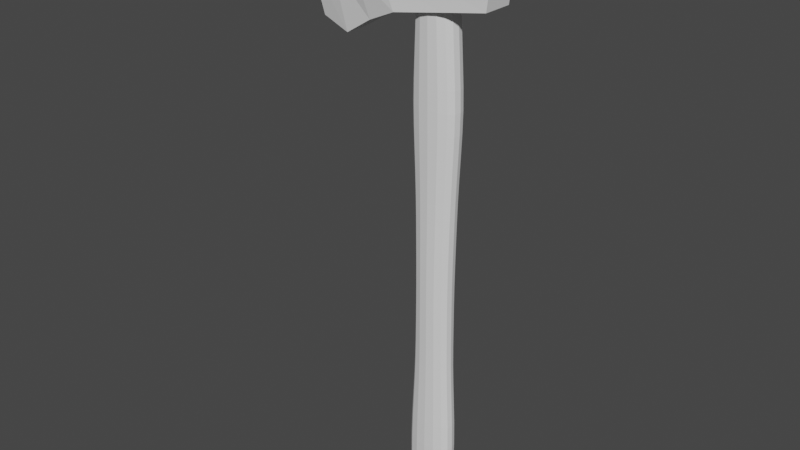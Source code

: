 # Source: BasicAxe.blend  (saved by Blender 2.93.21; exported with 4.5.12 LTS)
import bpy
from mathutils import Matrix  # noqa: F401  (used for matrix-valued properties, if any)

bpy.ops.wm.read_factory_settings(use_empty=True)
scene = bpy.context.scene
scene.name = 'Scene'

# ---- collections
col_collection = bpy.data.collections.new('Collection'); scene.collection.children.link(col_collection)

# ---- world
world_world = bpy.data.worlds.new('World'); scene.world = world_world
world_world.use_nodes = True; world_world.node_tree.nodes.clear()
_N = world_world.node_tree.nodes; _L = world_world.node_tree.links
n0 = _N.new('ShaderNodeOutputWorld'); n0.name = 'World Output'; n0.location = (300, 300)
n1 = _N.new('ShaderNodeBackground'); n1.name = 'Background'; n1.location = (10, 300)
n1.inputs[0].default_value = (0.05088, 0.05088, 0.05088, 1.0)
_L.new(n1.outputs[0], n0.inputs[0])
n0.is_active_output = True
world_world.color = (0.05088, 0.05088, 0.05088)
world_world.use_sun_shadow = False
world_world.sun_shadow_jitter_overblur = 0.0

# ---- meshes
me_cube_001 = bpy.data.meshes.new('Cube.001')
me_cube_001.from_pydata([(-0.5787, -0.3024, -5.492), (-0.6019, -0.3412, -3.571), (-0.5787, 0.2914, -5.492), (-0.6019, 0.3302, -3.571), (0.5937, -0.3024, -5.505), (0.6612, -0.3412, -3.541), (0.5937, 0.2914, -5.505), (0.6612, 0.3302, -3.541), (-0.4567, -0.3431, 13.51), (-0.4567, 0.3313, 13.51), (0.3682, -0.3431, 13.51), (0.3682, 0.3313, 13.51), (-0.6023, -0.3693, 8.658), (-0.6023, 0.3584, 8.658), (0.6504, -0.3693, 8.613), (0.6504, 0.3584, 8.613), (-0.4709, 0.3297, 2.592), (0.5273, 0.3297, 2.592), (-0.4709, -0.3407, 2.592), (0.5273, -0.3407, 2.592), (0.007711, 0.3912, -5.498), (0.02995, 0.4456, -3.556), (0.007711, -0.411, -5.498), (0.02995, -0.4665, -3.556), (-0.05272, 0.4054, 13.78), (-0.05272, -0.4247, 13.78), (0.02405, 0.4835, 8.637), (0.02405, -0.5051, 8.637), (0.02847, -0.4659, 2.592), (0.02847, 0.445, 2.592), (-0.7631, -0.004084, -5.49), (-0.8039, -0.003852, -3.574), (0.7766, -0.004084, -5.506), (0.8616, -0.003852, -3.538), (-0.5408, -0.004234, 13.68), (0.4672, -0.004234, 13.66), (0.8566, -0.003652, 8.603), (-0.8087, -0.003652, 8.658), (-0.6464, -0.003862, 2.592), (0.7012, -0.003862, 2.592), (-0.0542, -0.006043, 14.2), (-0.5146, -0.3422, 5.634), (0.57, -0.3422, 5.611), (-0.5146, 0.3312, 5.634), (0.57, 0.3312, 5.611), (0.02796, -0.4678, 5.622), (0.02796, 0.447, 5.622), (-0.6989, -0.003851, 5.636), (0.7527, -0.003851, 5.608), (-0.4994, 0.3121, -0.4129), (0.5628, 0.3121, -0.3931), (-0.4994, -0.3232, -0.4129), (0.5628, -0.3232, -0.3931), (0.03195, 0.4214, -0.403), (0.03195, -0.4417, -0.403), (0.7391, -0.003991, -0.3911), (-0.6773, -0.003991, -0.4149), (-0.4007, -0.2032, -6.073), (-0.4007, 0.1914, -6.073), (0.4008, -0.2032, -6.089), (0.4008, 0.1914, -6.089), (-7.981e-05, 0.2166, -6.106), (-7.981e-05, -0.2328, -6.106), (-0.4593, -0.004979, -6.097), (0.4581, -0.004979, -6.114), (-0.0007886, -0.006025, -6.155), (-0.5385, -0.372, 11.68), (0.5028, -0.372, 11.66), (-0.5385, 0.3611, 11.68), (0.5028, 0.3611, 11.66), (-0.02097, 0.4872, 11.69), (-0.02097, -0.5089, 11.69), (0.6962, -0.003631, 11.58), (-0.7131, -0.003631, 11.62), (-0.4784, -0.3309, 1.088), (0.538, -0.3309, 1.097), (0.03006, 0.4318, 1.093), (0.03006, -0.4523, 1.093), (0.7115, -0.003934, 1.098), (-0.6535, -0.003934, 1.087), (-0.4784, 0.3198, 1.088), (0.538, 0.3198, 1.097), (-0.5506, 0.3224, -1.914), (0.6177, 0.3224, -1.883), (-0.5506, -0.3335, -1.914), (0.6177, -0.3335, -1.883), (0.03386, 0.4353, -1.899), (0.03386, -0.4559, -1.899), (0.8069, -0.003915, -1.88), (-0.7413, -0.003915, -1.917), (-0.4871, 0.3301, 4.111), (0.5427, 0.3301, 4.1), (-0.4871, -0.3411, 4.111), (0.5427, -0.3411, 4.1), (0.02807, -0.4664, 4.105), (0.02807, 0.4455, 4.105), (-0.6658, -0.003859, 4.112), (0.7198, -0.003859, 4.098), (-0.5633, -0.3555, 7.158), (0.6185, -0.3555, 7.121), (0.02787, -0.4863, 7.139), (0.02787, 0.465, 7.139), (-0.7604, -0.003753, 7.161), (0.8139, -0.003753, 7.118), (-0.5633, 0.3446, 7.158), (0.6185, 0.3446, 7.121), (-0.581, 0.3611, 10.06), (0.5941, 0.3611, 10.03), (-0.581, -0.372, 10.06), (0.5941, -0.372, 10.03), (0.005285, 0.4872, 10.06), (0.005285, -0.5089, 10.06), (0.7964, -0.003631, 9.992), (-0.7755, -0.003631, 10.04), (-0.7221, -0.1678, -5.491), (-0.6099, -0.3312, -4.606), (-0.7584, 0.1804, -3.573), (-0.6099, 0.3202, -4.606), (-0.3187, 0.3678, -5.494), (0.381, 0.4182, -3.547), (0.6477, 0.3202, -4.598), (0.7361, 0.1593, -5.506), (0.8167, -0.1885, -3.539), (0.6477, -0.3312, -4.598), (0.3341, -0.3843, -5.502), (-0.3212, -0.4353, -3.564), (-0.5145, 0.2012, 13.67), (0.1955, 0.3828, 13.73), (0.4328, -0.2106, 13.66), (-0.2967, -0.3989, 13.73), (-0.5041, -0.3671, 12.77), (-0.579, 0.329, -2.684), (0.4359, -0.3671, 12.76), (0.6466, 0.329, -2.649), (-0.5885, -0.3634, 7.917), (-0.5973, 0.3608, 9.37), (0.6427, -0.3634, 7.874), (0.6305, 0.3608, 9.328), (0.8091, -0.2038, 8.605), (0.3712, 0.4537, 8.624), (-0.3231, -0.4714, 8.65), (-0.7612, 0.196, 8.659), (-0.4768, 0.3308, 3.35), (0.5326, 0.3308, 3.344), (-0.4725, -0.3367, 1.839), (0.5303, -0.3367, 1.843), (-0.6042, 0.1801, 2.592), (-0.2465, -0.4348, 2.592), (0.3034, 0.4176, 2.592), (0.6596, -0.1883, 2.592), (0.3341, 0.3678, -5.502), (-0.3212, 0.4182, -3.564), (-0.3187, -0.3843, -5.494), (0.381, -0.4353, -3.547), (-0.2967, 0.3828, 13.73), (0.1955, -0.3989, 13.73), (-0.3231, 0.4537, 8.65), (0.3712, -0.4714, 8.624), (0.3034, -0.4348, 2.592), (-0.2465, 0.4176, 2.592), (0.02916, 0.4396, 1.841), (0.02916, -0.4603, 1.841), (0.02736, -0.4971, 7.895), (0.02736, 0.4756, 7.895), (-0.039, 0.477, 12.82), (-0.039, -0.4984, 12.82), (-0.05552, -0.2461, 14.16), (-0.4933, -0.2522, -5.943), (0.01916, -0.4524, -4.602), (0.01916, 0.4319, -4.602), (-0.7221, 0.1593, -5.491), (-0.7584, -0.1885, -3.573), (0.7361, -0.1678, -5.506), (0.8167, 0.1804, -3.539), (-0.5145, -0.2106, 13.67), (0.4328, 0.2012, 13.66), (0.8091, 0.196, 8.605), (-0.7612, -0.2038, 8.659), (-0.6042, -0.1883, 2.592), (0.6596, 0.1801, 2.592), (-0.05552, 0.2313, 14.16), (-0.6417, -0.004428, -5.945), (-0.4933, 0.2409, -5.943), (0.2303, -0.005365, 14.11), (0.7036, -0.003892, 1.844), (-0.6474, -0.003892, 1.838), (-0.7922, -0.003695, 7.92), (0.8449, -0.003695, 7.869), (0.6139, -0.003707, 12.7), (-0.3284, -0.005365, 14.12), (-0.6581, -0.003707, 12.73), (0.001772, 0.3157, -5.956), (0.8454, -0.003908, -4.597), (-0.8091, -0.003908, -4.607), (-0.4989, -0.3405, 4.872), (0.5543, -0.3405, 4.855), (-0.5369, 0.3367, 6.396), (0.5922, 0.3367, 6.366), (0.02802, -0.4655, 4.864), (0.02802, 0.4447, 4.864), (-0.6797, -0.003864, 4.874), (0.7336, -0.003864, 4.854), (0.7099, -0.1891, 5.609), (-0.6556, 0.1809, 5.636), (0.3277, 0.4194, 5.616), (-0.2718, -0.4366, 5.629), (-0.6556, -0.1891, 5.636), (0.3277, -0.4366, 5.616), (-0.2718, 0.4194, 5.629), (0.7099, 0.1809, 5.609), (-0.4861, 0.3143, 0.3375), (0.5476, 0.3143, 0.3522), (-0.5222, -0.3266, -1.164), (0.5874, -0.3266, -1.138), (0.0329, 0.4261, -1.151), (0.0329, -0.4465, -1.151), (0.7693, -0.003966, -1.136), (-0.7055, -0.003966, -1.166), (-0.6359, 0.1704, -0.4147), (0.6983, -0.1787, -0.3913), (-0.2621, -0.4123, -0.4087), (0.3259, 0.3954, -0.3973), (0.6983, 0.1704, -0.3913), (-0.2621, 0.3954, -0.4087), (0.3259, -0.4123, -0.3973), (-0.6359, -0.1787, -0.4147), (-0.4405, -0.1203, -6.093), (-0.2347, 0.2088, -6.097), (0.4397, 0.1098, -6.11), (0.2346, -0.2232, -6.106), (0.2346, 0.2088, -6.106), (-0.2347, -0.2232, -6.097), (-0.0006629, -0.1211, -6.149), (-0.4405, 0.1098, -6.093), (0.4397, -0.1203, -6.11), (-0.0006629, 0.1077, -6.149), (-0.2391, -0.005668, -6.144), (0.2375, -0.005668, -6.153), (0.6436, -0.004428, -5.967), (0.4965, 0.2409, -5.962), (0.001772, -0.3341, -5.956), (0.4965, -0.2522, -5.962), (-0.562, -0.372, 10.78), (0.5534, -0.372, 10.76), (-0.5041, 0.3561, 12.77), (0.4359, 0.3561, 12.76), (-0.006436, 0.4872, 10.79), (-0.006436, -0.5089, 10.79), (0.7517, -0.003631, 10.7), (-0.7477, -0.003631, 10.75), (-0.6723, 0.1976, 11.64), (0.6483, -0.2053, 11.61), (-0.3071, -0.4749, 11.69), (0.266, 0.4572, 11.68), (0.6483, 0.1976, 11.61), (-0.3071, 0.4572, 11.69), (0.266, -0.4749, 11.68), (-0.6723, -0.2053, 11.64), (-0.4861, -0.3253, 0.3375), (0.5476, -0.3253, 0.3522), (0.031, 0.4243, 0.3448), (0.031, -0.4447, 0.3448), (0.7215, -0.003975, 0.3536), (-0.6616, -0.003975, 0.336), (-0.4725, 0.3257, 1.839), (0.5303, 0.3257, 1.843), (-0.6119, 0.1747, 1.087), (0.6706, -0.1829, 1.098), (-0.2505, -0.4221, 1.09), (0.3106, 0.4051, 1.095), (0.6706, 0.1747, 1.098), (-0.2505, 0.4051, 1.09), (0.3106, -0.4221, 1.095), (-0.6119, -0.1829, 1.087), (-0.5222, 0.3156, -1.164), (0.5874, 0.3156, -1.138), (-0.579, -0.34, -2.684), (0.6466, -0.34, -2.649), (0.03409, 0.4441, -2.667), (0.03409, -0.4649, -2.667), (0.843, -0.003866, -2.645), (-0.777, -0.003866, -2.688), (-0.6977, -0.1843, -1.917), (0.358, -0.4255, -1.89), (-0.2903, 0.4084, -1.908), (0.7639, 0.1761, -1.88), (0.358, 0.4084, -1.89), (-0.2903, -0.4255, -1.908), (0.7639, -0.1843, -1.88), (-0.6977, 0.1761, -1.917), (-0.4989, 0.3295, 4.872), (0.5543, 0.3295, 4.855), (-0.4768, -0.3418, 3.35), (0.5326, -0.3418, 3.344), (0.02816, -0.4673, 3.347), (0.02816, 0.4465, 3.347), (-0.6536, -0.003854, 3.351), (0.7077, -0.003854, 3.344), (0.6778, 0.1803, 4.099), (-0.256, 0.4181, 4.109), (0.3121, -0.4352, 4.102), (-0.6232, -0.1885, 4.112), (-0.256, -0.4352, 4.109), (0.3121, 0.4181, 4.102), (-0.6232, 0.1803, 4.112), (0.6778, -0.1885, 4.099), (-0.5369, -0.3477, 6.396), (0.5922, -0.3477, 6.366), (0.02792, -0.4755, 6.381), (0.02792, 0.4544, 6.381), (-0.727, -0.00381, 6.399), (0.7807, -0.00381, 6.363), (-0.5885, 0.3525, 7.917), (0.6427, 0.3525, 7.874), (0.7688, -0.1963, 7.118), (-0.7147, 0.1884, 7.161), (0.3551, 0.4364, 7.129), (-0.2994, -0.4538, 7.15), (-0.7147, -0.1963, 7.161), (0.3551, -0.4538, 7.129), (-0.2994, 0.4364, 7.15), (0.7688, 0.1884, 7.118), (-0.562, 0.3611, 10.78), (0.5534, 0.3611, 10.76), (-0.5973, -0.3717, 9.37), (0.6305, -0.3717, 9.328), (0.01607, 0.4867, 9.354), (0.01607, -0.5084, 9.354), (0.8361, -0.003634, 9.306), (-0.7997, -0.003634, 9.361), (-0.7305, -0.2053, 10.05), (0.3303, -0.4749, 10.05), (-0.3194, 0.4572, 10.06), (0.7485, 0.1976, 10.0), (0.3303, 0.4572, 10.05), (-0.3194, -0.4749, 10.06), (0.7485, -0.2053, 10.0), (-0.7305, 0.1976, 10.05), (-0.7646, 0.1749, -4.607), (0.369, 0.4054, -4.6), (0.8014, -0.1831, -4.597), (-0.3308, -0.4223, -4.604), (-0.2756, -0.3146, -5.95), (-0.6216, -0.2054, 12.75), (-0.3161, -0.233, 14.09), (0.2222, -0.4655, 12.81), (-0.2987, 0.448, 12.81), (0.5681, 0.1975, 12.73), (0.7984, 0.1928, 7.87), (-0.3138, 0.4464, 7.908), (0.3685, -0.4639, 7.883), (-0.7451, -0.2006, 7.92), (-0.6056, -0.1861, 1.838), (0.3055, -0.4296, 1.842), (-0.2473, 0.4125, 1.84), (0.6623, 0.1779, 1.844), (0.3055, 0.4125, 1.842), (-0.2473, -0.4296, 1.84), (-0.3138, -0.4639, 7.908), (0.3685, 0.4464, 7.883), (0.2222, 0.448, 12.81), (-0.2987, -0.4655, 12.81), (0.2131, -0.233, 14.08), (0.6111, 0.1328, -5.966), (0.369, -0.4223, -4.6), (-0.3308, 0.4054, -4.604), (-0.6087, -0.142, -5.944), (0.2131, 0.2203, 14.08), (0.6623, -0.1861, 1.844), (-0.6056, 0.1779, 1.838), (-0.7451, 0.1928, 7.92), (0.7984, -0.2006, 7.87), (0.5681, -0.2054, 12.73), (-0.3161, 0.2203, 14.09), (-0.6216, 0.1975, 12.75), (-0.2756, 0.2989, -5.95), (0.8014, 0.1749, -4.597), (-0.7646, -0.1831, -4.607), (0.6914, -0.1881, 4.854), (-0.6369, 0.18, 4.874), (0.3188, 0.4173, 4.859), (-0.2628, -0.4344, 4.869), (-0.6369, -0.1881, 4.874), (0.3188, -0.4344, 4.859), (-0.2628, 0.4173, 4.869), (0.6914, 0.18, 4.854), (-0.6632, 0.1723, -1.166), (0.7275, -0.1806, -1.136), (-0.2746, -0.4167, -1.158), (0.3404, 0.3998, -1.144), (0.7275, 0.1723, -1.136), (-0.2746, 0.3998, -1.158), (0.3404, -0.4167, -1.144), (-0.6632, -0.1806, -1.166), (0.2312, -0.1183, -6.147), (-0.2325, -0.1183, -6.138), (-0.2325, 0.1059, -6.138), (0.2312, 0.1059, -6.147), (0.6111, -0.142, -5.966), (0.2791, 0.2989, -5.961), (-0.6087, 0.1328, -5.944), (0.2791, -0.3146, -5.961), (-0.7045, 0.1976, 10.76), (0.7037, -0.2053, 10.72), (-0.3139, -0.4749, 10.79), (0.3016, 0.4572, 10.78), (0.7037, 0.1976, 10.72), (-0.3139, 0.4572, 10.79), (0.3016, -0.4749, 10.78), (-0.7045, -0.2053, 10.76), (-0.6203, 0.1716, 0.3362), (0.6809, -0.1799, 0.3535), (-0.2547, -0.415, 0.3406), (0.3167, 0.3981, 0.3491), (0.6809, 0.1716, 0.3535), (-0.2547, 0.3981, 0.3406), (0.3167, -0.415, 0.3491), (-0.6203, -0.1799, 0.3362), (-0.732, -0.1879, -2.687), (0.3744, -0.4338, -2.657), (-0.3063, 0.4167, -2.677), (0.7987, 0.1797, -2.646), (0.3744, 0.4167, -2.657), (-0.3063, -0.4338, -2.677), (0.7987, -0.1879, -2.646), (-0.732, 0.1797, -2.687), (0.666, 0.1807, 3.344), (-0.25, 0.419, 3.349), (0.3063, -0.4361, 3.346), (-0.6112, -0.1889, 3.351), (-0.25, -0.4361, 3.349), (0.3063, 0.419, 3.346), (-0.6112, 0.1807, 3.351), (0.666, -0.1889, 3.344), (0.7369, -0.1921, 6.364), (-0.6826, 0.184, 6.398), (0.3403, 0.4264, 6.372), (-0.2845, -0.4437, 6.389), (-0.6826, -0.1921, 6.398), (0.3403, -0.4437, 6.372), (-0.2845, 0.4264, 6.389), (0.7369, 0.184, 6.364), (-0.7531, -0.2051, 9.365), (0.3561, -0.4744, 9.341), (-0.3238, 0.4568, 9.365), (0.7882, 0.1974, 9.313), (0.3561, 0.4568, 9.341), (-0.3238, -0.4744, 9.365), (0.7882, -0.2051, 9.313), (-0.7531, 0.1974, 9.365)], [], [(30, 193, 338, 170), (193, 31, 116, 338), (338, 116, 3, 117), (170, 338, 117, 2), (20, 169, 339, 150), (169, 21, 119, 339), (339, 119, 7, 120), (150, 339, 120, 6), (32, 192, 340, 172), (192, 33, 122, 340), (340, 122, 5, 123), (172, 340, 123, 4), (22, 168, 341, 152), (168, 23, 125, 341), (341, 125, 1, 115), (152, 341, 115, 0), (22, 152, 342, 240), (152, 0, 167, 342), (342, 167, 57, 231), (240, 342, 231, 62), (73, 257, 343, 190), (257, 66, 130, 343), (343, 130, 8, 174), (190, 343, 174, 34), (40, 189, 344, 166), (189, 34, 174, 344), (344, 174, 8, 129), (166, 344, 129, 25), (71, 256, 345, 165), (256, 67, 132, 345), (345, 132, 10, 155), (165, 345, 155, 25), (70, 255, 346, 164), (255, 68, 244, 346), (346, 244, 9, 154), (164, 346, 154, 24), (72, 254, 347, 188), (254, 69, 245, 347), (347, 245, 11, 175), (188, 347, 175, 35), (103, 321, 348, 187), (321, 105, 313, 348), (348, 313, 15, 176), (187, 348, 176, 36), (101, 320, 349, 163), (320, 104, 312, 349), (349, 312, 13, 156), (163, 349, 156, 26), (100, 319, 350, 162), (319, 99, 136, 350), (350, 136, 14, 157), (162, 350, 157, 27), (102, 318, 351, 186), (318, 98, 134, 351), (351, 134, 12, 177), (186, 351, 177, 37), (79, 273, 352, 185), (273, 74, 144, 352), (352, 144, 18, 178), (185, 352, 178, 38), (77, 272, 353, 161), (272, 75, 145, 353), (353, 145, 19, 158), (161, 353, 158, 28), (76, 271, 354, 160), (271, 80, 264, 354), (354, 264, 16, 159), (160, 354, 159, 29), (78, 270, 355, 184), (270, 81, 265, 355), (355, 265, 17, 179), (184, 355, 179, 39), (81, 269, 356, 265), (269, 76, 160, 356), (356, 160, 29, 148), (265, 356, 148, 17), (74, 268, 357, 144), (268, 77, 161, 357), (357, 161, 28, 147), (144, 357, 147, 18), (98, 317, 358, 134), (317, 100, 162, 358), (358, 162, 27, 140), (134, 358, 140, 12), (105, 316, 359, 313), (316, 101, 163, 359), (359, 163, 26, 139), (313, 359, 139, 15), (69, 253, 360, 245), (253, 70, 164, 360), (360, 164, 24, 127), (245, 360, 127, 11), (66, 252, 361, 130), (252, 71, 165, 361), (361, 165, 25, 129), (130, 361, 129, 8), (35, 183, 362, 128), (183, 40, 166, 362), (362, 166, 25, 155), (128, 362, 155, 10), (6, 121, 363, 239), (121, 32, 238, 363), (363, 238, 64, 228), (239, 363, 228, 60), (4, 123, 364, 124), (123, 5, 153, 364), (364, 153, 23, 168), (124, 364, 168, 22), (2, 117, 365, 118), (117, 3, 151, 365), (365, 151, 21, 169), (118, 365, 169, 20), (0, 114, 366, 167), (114, 30, 181, 366), (366, 181, 63, 226), (167, 366, 226, 57), (11, 127, 367, 175), (127, 24, 180, 367), (367, 180, 40, 183), (175, 367, 183, 35), (75, 267, 368, 145), (267, 78, 184, 368), (368, 184, 39, 149), (145, 368, 149, 19), (80, 266, 369, 264), (266, 79, 185, 369), (369, 185, 38, 146), (264, 369, 146, 16), (104, 315, 370, 312), (315, 102, 186, 370), (370, 186, 37, 141), (312, 370, 141, 13), (99, 314, 371, 136), (314, 103, 187, 371), (371, 187, 36, 138), (136, 371, 138, 14), (67, 251, 372, 132), (251, 72, 188, 372), (372, 188, 35, 128), (132, 372, 128, 10), (24, 154, 373, 180), (154, 9, 126, 373), (373, 126, 34, 189), (180, 373, 189, 40), (68, 250, 374, 244), (250, 73, 190, 374), (374, 190, 34, 126), (244, 374, 126, 9), (2, 118, 375, 182), (118, 20, 191, 375), (375, 191, 61, 227), (182, 375, 227, 58), (6, 120, 376, 121), (120, 7, 173, 376), (376, 173, 33, 192), (121, 376, 192, 32), (0, 115, 377, 114), (115, 1, 171, 377), (377, 171, 31, 193), (114, 377, 193, 30), (93, 305, 378, 195), (305, 97, 201, 378), (378, 201, 48, 202), (195, 378, 202, 42), (90, 304, 379, 290), (304, 96, 200, 379), (379, 200, 47, 203), (290, 379, 203, 43), (91, 303, 380, 291), (303, 95, 199, 380), (380, 199, 46, 204), (291, 380, 204, 44), (92, 302, 381, 194), (302, 94, 198, 381), (381, 198, 45, 205), (194, 381, 205, 41), (96, 301, 382, 200), (301, 92, 194, 382), (382, 194, 41, 206), (200, 382, 206, 47), (94, 300, 383, 198), (300, 93, 195, 383), (383, 195, 42, 207), (198, 383, 207, 45), (95, 299, 384, 199), (299, 90, 290, 384), (384, 290, 43, 208), (199, 384, 208, 46), (97, 298, 385, 201), (298, 91, 291, 385), (385, 291, 44, 209), (201, 385, 209, 48), (82, 289, 386, 274), (289, 89, 217, 386), (386, 217, 56, 218), (274, 386, 218, 49), (85, 288, 387, 213), (288, 88, 216, 387), (387, 216, 55, 219), (213, 387, 219, 52), (84, 287, 388, 212), (287, 87, 215, 388), (388, 215, 54, 220), (212, 388, 220, 51), (83, 286, 389, 275), (286, 86, 214, 389), (389, 214, 53, 221), (275, 389, 221, 50), (88, 285, 390, 216), (285, 83, 275, 390), (390, 275, 50, 222), (216, 390, 222, 55), (86, 284, 391, 214), (284, 82, 274, 391), (391, 274, 49, 223), (214, 391, 223, 53), (87, 283, 392, 215), (283, 85, 213, 392), (392, 213, 52, 224), (215, 392, 224, 54), (89, 282, 393, 217), (282, 84, 212, 393), (393, 212, 51, 225), (217, 393, 225, 56), (65, 237, 394, 232), (237, 64, 234, 394), (394, 234, 59, 229), (232, 394, 229, 62), (63, 236, 395, 226), (236, 65, 232, 395), (395, 232, 62, 231), (226, 395, 231, 57), (58, 227, 396, 233), (227, 61, 235, 396), (396, 235, 65, 236), (233, 396, 236, 63), (61, 230, 397, 235), (230, 60, 228, 397), (397, 228, 64, 237), (235, 397, 237, 65), (32, 172, 398, 238), (172, 4, 241, 398), (398, 241, 59, 234), (238, 398, 234, 64), (20, 150, 399, 191), (150, 6, 239, 399), (399, 239, 60, 230), (191, 399, 230, 61), (30, 170, 400, 181), (170, 2, 182, 400), (400, 182, 58, 233), (181, 400, 233, 63), (4, 124, 401, 241), (124, 22, 240, 401), (401, 240, 62, 229), (241, 401, 229, 59), (106, 337, 402, 322), (337, 113, 249, 402), (402, 249, 73, 250), (322, 402, 250, 68), (109, 336, 403, 243), (336, 112, 248, 403), (403, 248, 72, 251), (243, 403, 251, 67), (108, 335, 404, 242), (335, 111, 247, 404), (404, 247, 71, 252), (242, 404, 252, 66), (107, 334, 405, 323), (334, 110, 246, 405), (405, 246, 70, 253), (323, 405, 253, 69), (112, 333, 406, 248), (333, 107, 323, 406), (406, 323, 69, 254), (248, 406, 254, 72), (110, 332, 407, 246), (332, 106, 322, 407), (407, 322, 68, 255), (246, 407, 255, 70), (111, 331, 408, 247), (331, 109, 243, 408), (408, 243, 67, 256), (247, 408, 256, 71), (113, 330, 409, 249), (330, 108, 242, 409), (409, 242, 66, 257), (249, 409, 257, 73), (49, 218, 410, 210), (218, 56, 263, 410), (410, 263, 79, 266), (210, 410, 266, 80), (52, 219, 411, 259), (219, 55, 262, 411), (411, 262, 78, 267), (259, 411, 267, 75), (51, 220, 412, 258), (220, 54, 261, 412), (412, 261, 77, 268), (258, 412, 268, 74), (50, 221, 413, 211), (221, 53, 260, 413), (413, 260, 76, 269), (211, 413, 269, 81), (55, 222, 414, 262), (222, 50, 211, 414), (414, 211, 81, 270), (262, 414, 270, 78), (53, 223, 415, 260), (223, 49, 210, 415), (415, 210, 80, 271), (260, 415, 271, 76), (54, 224, 416, 261), (224, 52, 259, 416), (416, 259, 75, 272), (261, 416, 272, 77), (56, 225, 417, 263), (225, 51, 258, 417), (417, 258, 74, 273), (263, 417, 273, 79), (31, 171, 418, 281), (171, 1, 276, 418), (418, 276, 84, 282), (281, 418, 282, 89), (23, 153, 419, 279), (153, 5, 277, 419), (419, 277, 85, 283), (279, 419, 283, 87), (21, 151, 420, 278), (151, 3, 131, 420), (420, 131, 82, 284), (278, 420, 284, 86), (33, 173, 421, 280), (173, 7, 133, 421), (421, 133, 83, 285), (280, 421, 285, 88), (7, 119, 422, 133), (119, 21, 278, 422), (422, 278, 86, 286), (133, 422, 286, 83), (1, 125, 423, 276), (125, 23, 279, 423), (423, 279, 87, 287), (276, 423, 287, 84), (5, 122, 424, 277), (122, 33, 280, 424), (424, 280, 88, 288), (277, 424, 288, 85), (3, 116, 425, 131), (116, 31, 281, 425), (425, 281, 89, 289), (131, 425, 289, 82), (39, 179, 426, 297), (179, 17, 143, 426), (426, 143, 91, 298), (297, 426, 298, 97), (29, 159, 427, 295), (159, 16, 142, 427), (427, 142, 90, 299), (295, 427, 299, 95), (28, 158, 428, 294), (158, 19, 293, 428), (428, 293, 93, 300), (294, 428, 300, 94), (38, 178, 429, 296), (178, 18, 292, 429), (429, 292, 92, 301), (296, 429, 301, 96), (18, 147, 430, 292), (147, 28, 294, 430), (430, 294, 94, 302), (292, 430, 302, 92), (17, 148, 431, 143), (148, 29, 295, 431), (431, 295, 95, 303), (143, 431, 303, 91), (16, 146, 432, 142), (146, 38, 296, 432), (432, 296, 96, 304), (142, 432, 304, 90), (19, 149, 433, 293), (149, 39, 297, 433), (433, 297, 97, 305), (293, 433, 305, 93), (42, 202, 434, 307), (202, 48, 311, 434), (434, 311, 103, 314), (307, 434, 314, 99), (43, 203, 435, 196), (203, 47, 310, 435), (435, 310, 102, 315), (196, 435, 315, 104), (44, 204, 436, 197), (204, 46, 309, 436), (436, 309, 101, 316), (197, 436, 316, 105), (41, 205, 437, 306), (205, 45, 308, 437), (437, 308, 100, 317), (306, 437, 317, 98), (47, 206, 438, 310), (206, 41, 306, 438), (438, 306, 98, 318), (310, 438, 318, 102), (45, 207, 439, 308), (207, 42, 307, 439), (439, 307, 99, 319), (308, 439, 319, 100), (46, 208, 440, 309), (208, 43, 196, 440), (440, 196, 104, 320), (309, 440, 320, 101), (48, 209, 441, 311), (209, 44, 197, 441), (441, 197, 105, 321), (311, 441, 321, 103), (37, 177, 442, 329), (177, 12, 324, 442), (442, 324, 108, 330), (329, 442, 330, 113), (27, 157, 443, 327), (157, 14, 325, 443), (443, 325, 109, 331), (327, 443, 331, 111), (26, 156, 444, 326), (156, 13, 135, 444), (444, 135, 106, 332), (326, 444, 332, 110), (36, 176, 445, 328), (176, 15, 137, 445), (445, 137, 107, 333), (328, 445, 333, 112), (15, 139, 446, 137), (139, 26, 326, 446), (446, 326, 110, 334), (137, 446, 334, 107), (12, 140, 447, 324), (140, 27, 327, 447), (447, 327, 111, 335), (324, 447, 335, 108), (14, 138, 448, 325), (138, 36, 328, 448), (448, 328, 112, 336), (325, 448, 336, 109), (13, 141, 449, 135), (141, 37, 329, 449), (449, 329, 113, 337), (135, 449, 337, 106)])
_uv = me_cube_001.uv_layers.new(name='UVMap')
_uv.uv.foreach_set('vector', [0.4167, 0.125, 0.5052, 0.125, 0.5052, 0.1875, 0.4167, 0.1875, 0.5052, 0.125, 0.625, 0.125, 0.625, 0.1875, 0.5052, 0.1875, 0.5052, 0.1875, 0.625, 0.1875, 0.625, 0.25, 0.5043, 0.25, 0.4167, 0.1875, 0.5052, 0.1875, 0.5043, 0.25, 0.4167, 0.25, 0.4167, 0.375, 0.5, 0.375, 0.5, 0.4375, 0.4167, 0.4375, 0.5, 0.375, 0.5833, 0.375, 0.5833, 0.4375, 0.5, 0.4375, 0.5, 0.4375, 0.5833, 0.4375, 0.5833, 0.5, 0.5, 0.5, 0.4167, 0.4375, 0.5, 0.4375, 0.5, 0.5, 0.4167, 0.5, 0.4167, 0.625, 0.5043, 0.625, 0.5052, 0.6875, 0.4167, 0.6875, 0.5043, 0.625, 0.625, 0.625, 0.625, 0.6875, 0.5052, 0.6875, 0.5052, 0.6875, 0.625, 0.6875, 0.625, 0.75, 0.5052, 0.75, 0.4167, 0.6875, 0.5052, 0.6875, 0.5052, 0.75, 0.4167, 0.75, 0.4167, 0.875, 0.5043, 0.875, 0.5009, 0.9375, 0.4132, 0.9375, 0.5043, 0.875, 0.625, 0.875, 0.5903, 0.9375, 0.5009, 0.9375, 0.5009, 0.9375, 0.5903, 0.9375, 0.625, 1.0, 0.5, 1.0, 0.4132, 0.9375, 0.5009, 0.9375, 0.5, 1.0, 0.375, 1.0, 0.4167, 0.875, 0.4132, 0.9375, 0.3793, 0.9375, 0.3802, 0.875, 0.4132, 0.9375, 0.375, 1.0, 0.375, 1.0, 0.3793, 0.9375, 0.3793, 0.9375, 0.375, 1.0, 0.375, 1.0, 0.375, 0.9375, 0.3802, 0.875, 0.3793, 0.9375, 0.375, 0.9375, 0.375, 0.875, 0.625, 0.125, 0.625, 0.0625, 0.625, 0.0625, 0.625, 0.125, 0.625, 0.0625, 0.625, 0.0, 0.625, 0.0, 0.625, 0.0625, 0.625, 0.0625, 0.625, 0.0, 0.625, 0.0, 0.625, 0.0625, 0.625, 0.125, 0.625, 0.0625, 0.625, 0.0625, 0.625, 0.125, 0.75, 0.625, 0.8125, 0.625, 0.8125, 0.6875, 0.75, 0.6875, 0.8125, 0.625, 0.875, 0.625, 0.875, 0.6875, 0.8125, 0.6875, 0.8125, 0.6875, 0.875, 0.6875, 0.875, 0.75, 0.8125, 0.75, 0.75, 0.6875, 0.8125, 0.6875, 0.8125, 0.75, 0.75, 0.75, 0.625, 0.875, 0.625, 0.8125, 0.625, 0.8125, 0.625, 0.875, 0.625, 0.8125, 0.625, 0.75, 0.6254, 0.75, 0.625, 0.8125, 0.625, 0.8125, 0.6254, 0.75, 0.625, 0.75, 0.625, 0.8125, 0.625, 0.875, 0.625, 0.8125, 0.625, 0.8125, 0.625, 0.875, 0.625, 0.375, 0.625, 0.3125, 0.625, 0.3125, 0.625, 0.375, 0.625, 0.3125, 0.625, 0.25, 0.625, 0.25, 0.625, 0.3125, 0.625, 0.3125, 0.625, 0.25, 0.625, 0.25, 0.625, 0.3125, 0.625, 0.375, 0.625, 0.3125, 0.625, 0.3125, 0.625, 0.375, 0.625, 0.625, 0.625, 0.5625, 0.625, 0.5625, 0.625, 0.625, 0.625, 0.5625, 0.625, 0.5, 0.625, 0.5, 0.625, 0.5625, 0.625, 0.5625, 0.625, 0.5, 0.625, 0.5, 0.625, 0.5625, 0.625, 0.625, 0.625, 0.5625, 0.625, 0.5625, 0.625, 0.625, 0.625, 0.625, 0.625, 0.5625, 0.625, 0.5625, 0.625, 0.625, 0.625, 0.5625, 0.625, 0.5, 0.625, 0.5, 0.625, 0.5625, 0.625, 0.5625, 0.625, 0.5, 0.625, 0.5, 0.625, 0.5625, 0.625, 0.625, 0.625, 0.5625, 0.625, 0.5625, 0.625, 0.625, 0.625, 0.375, 0.625, 0.3125, 0.625, 0.3125, 0.625, 0.375, 0.625, 0.3125, 0.625, 0.25, 0.625, 0.25, 0.625, 0.3125, 0.625, 0.3125, 0.625, 0.25, 0.625, 0.25, 0.625, 0.3125, 0.625, 0.375, 0.625, 0.3125, 0.625, 0.3125, 0.625, 0.375, 0.625, 0.875, 0.625, 0.8125, 0.625, 0.8125, 0.625, 0.875, 0.625, 0.8125, 0.625, 0.75, 0.625, 0.75, 0.625, 0.8125, 0.625, 0.8125, 0.625, 0.75, 0.625, 0.75, 0.625, 0.8125, 0.625, 0.875, 0.625, 0.8125, 0.625, 0.8125, 0.625, 0.875, 0.625, 0.125, 0.625, 0.0625, 0.625, 0.0625, 0.625, 0.125, 0.625, 0.0625, 0.625, 0.0, 0.625, 0.0, 0.625, 0.0625, 0.625, 0.0625, 0.625, 0.0, 0.625, 0.0, 0.625, 0.0625, 0.625, 0.125, 0.625, 0.0625, 0.625, 0.0625, 0.625, 0.125, 0.625, 0.125, 0.625, 0.0625, 0.625, 0.0625, 0.625, 0.125, 0.625, 0.0625, 0.625, 0.0, 0.625, 0.0, 0.625, 0.0625, 0.625, 0.0625, 0.625, 0.0, 0.625, 0.0, 0.625, 0.0625, 0.625, 0.125, 0.625, 0.0625, 0.625, 0.0625, 0.625, 0.125, 0.625, 0.875, 0.625, 0.8125, 0.625, 0.8125, 0.625, 0.875, 0.625, 0.8125, 0.625, 0.75, 0.625, 0.75, 0.625, 0.8125, 0.625, 0.8125, 0.625, 0.75, 0.625, 0.75, 0.625, 0.8125, 0.625, 0.875, 0.625, 0.8125, 0.625, 0.8125, 0.625, 0.875, 0.625, 0.375, 0.625, 0.3125, 0.625, 0.3125, 0.625, 0.375, 0.625, 0.3125, 0.625, 0.25, 0.625, 0.25, 0.625, 0.3125, 0.625, 0.3125, 0.625, 0.25, 0.625, 0.25, 0.625, 0.3125, 0.625, 0.375, 0.625, 0.3125, 0.625, 0.3125, 0.625, 0.375, 0.625, 0.625, 0.625, 0.5625, 0.625, 0.5625, 0.625, 0.625, 0.625, 0.5625, 0.625, 0.5, 0.625, 0.5, 0.625, 0.5625, 0.625, 0.5625, 0.625, 0.5, 0.625, 0.5, 0.625, 0.5625, 0.625, 0.625, 0.625, 0.5625, 0.625, 0.5625, 0.625, 0.625, 0.625, 0.5, 0.625, 0.4375, 0.625, 0.4375, 0.625, 0.5, 0.625, 0.4375, 0.625, 0.375, 0.625, 0.375, 0.625, 0.4375, 0.625, 0.4375, 0.625, 0.375, 0.625, 0.375, 0.625, 0.4375, 0.625, 0.5, 0.625, 0.4375, 0.625, 0.4375, 0.625, 0.5, 0.625, 1.0, 0.625, 0.9375, 0.625, 0.9375, 0.625, 1.0, 0.625, 0.9375, 0.625, 0.875, 0.625, 0.875, 0.625, 0.9375, 0.625, 0.9375, 0.625, 0.875, 0.625, 0.875, 0.625, 0.9375, 0.625, 1.0, 0.625, 0.9375, 0.625, 0.9375, 0.625, 1.0, 0.625, 1.0, 0.625, 0.9375, 0.625, 0.9375, 0.625, 1.0, 0.625, 0.9375, 0.625, 0.875, 0.625, 0.875, 0.625, 0.9375, 0.625, 0.9375, 0.625, 0.875, 0.625, 0.875, 0.625, 0.9375, 0.625, 1.0, 0.625, 0.9375, 0.625, 0.9375, 0.625, 1.0, 0.625, 0.5, 0.625, 0.4375, 0.625, 0.4375, 0.625, 0.5, 0.625, 0.4375, 0.625, 0.375, 0.625, 0.375, 0.625, 0.4375, 0.625, 0.4375, 0.625, 0.375, 0.625, 0.375, 0.625, 0.4375, 0.625, 0.5, 0.625, 0.4375, 0.625, 0.4375, 0.625, 0.5, 0.625, 0.5, 0.625, 0.4375, 0.625, 0.4375, 0.625, 0.5, 0.625, 0.4375, 0.625, 0.375, 0.625, 0.375, 0.625, 0.4375, 0.625, 0.4375, 0.625, 0.375, 0.625, 0.375, 0.625, 0.4375, 0.625, 0.5, 0.625, 0.4375, 0.625, 0.4375, 0.625, 0.5, 0.625, 1.0, 0.625, 0.9375, 0.625, 0.9375, 0.625, 1.0, 0.625, 0.9375, 0.625, 0.875, 0.625, 0.875, 0.625, 0.9375, 0.625, 0.9375, 0.625, 0.875, 0.625, 0.875, 0.625, 0.9375, 0.625, 1.0, 0.625, 0.9375, 0.625, 0.9375, 0.625, 1.0, 0.625, 0.625, 0.6879, 0.625, 0.6892, 0.6875, 0.6424, 0.6875, 0.6879, 0.625, 0.75, 0.625, 0.75, 0.6875, 0.6892, 0.6875, 0.6892, 0.6875, 0.75, 0.6875, 0.75, 0.75, 0.6875, 0.75, 0.6424, 0.6875, 0.6892, 0.6875, 0.6875, 0.75, 0.625, 0.75, 0.4167, 0.5, 0.4167, 0.5625, 0.378, 0.5625, 0.3798, 0.5, 0.4167, 0.5625, 0.4167, 0.625, 0.3776, 0.625, 0.378, 0.5625, 0.378, 0.5625, 0.3776, 0.625, 0.3542, 0.625, 0.3559, 0.5625, 0.3798, 0.5, 0.378, 0.5625, 0.3559, 0.5625, 0.375, 0.5, 0.4167, 0.75, 0.5052, 0.75, 0.5052, 0.8125, 0.4167, 0.8125, 0.5052, 0.75, 0.625, 0.75, 0.625, 0.8125, 0.5052, 0.8125, 0.5052, 0.8125, 0.625, 0.8125, 0.625, 0.875, 0.5043, 0.875, 0.4167, 0.8125, 0.5052, 0.8125, 0.5043, 0.875, 0.4167, 0.875, 0.4167, 0.25, 0.5043, 0.25, 0.5009, 0.3125, 0.4167, 0.3125, 0.5043, 0.25, 0.625, 0.25, 0.5868, 0.3125, 0.5009, 0.3125, 0.5009, 0.3125, 0.5868, 0.3125, 0.5833, 0.375, 0.5, 0.375, 0.4167, 0.3125, 0.5009, 0.3125, 0.5, 0.375, 0.4167, 0.375, 0.375, 0.0, 0.4132, 0.0625, 0.3793, 0.0625, 0.375, 0.0, 0.4132, 0.0625, 0.4167, 0.125, 0.3802, 0.125, 0.3793, 0.0625, 0.3793, 0.0625, 0.3802, 0.125, 0.375, 0.125, 0.375, 0.0625, 0.375, 0.0, 0.3793, 0.0625, 0.375, 0.0625, 0.375, 0.0, 0.625, 0.5, 0.6875, 0.5, 0.6875, 0.5625, 0.625, 0.5625, 0.6875, 0.5, 0.75, 0.5, 0.75, 0.5625, 0.6875, 0.5625, 0.6875, 0.5625, 0.75, 0.5625, 0.75, 0.625, 0.6879, 0.625, 0.625, 0.5625, 0.6875, 0.5625, 0.6879, 0.625, 0.625, 0.625, 0.625, 0.75, 0.625, 0.6875, 0.625, 0.6875, 0.625, 0.75, 0.625, 0.6875, 0.625, 0.625, 0.625, 0.625, 0.625, 0.6875, 0.625, 0.6875, 0.625, 0.625, 0.625, 0.625, 0.625, 0.6875, 0.625, 0.75, 0.625, 0.6875, 0.625, 0.6875, 0.625, 0.75, 0.625, 0.25, 0.625, 0.1875, 0.625, 0.1875, 0.625, 0.25, 0.625, 0.1875, 0.625, 0.125, 0.625, 0.125, 0.625, 0.1875, 0.625, 0.1875, 0.625, 0.125, 0.625, 0.125, 0.625, 0.1875, 0.625, 0.25, 0.625, 0.1875, 0.625, 0.1875, 0.625, 0.25, 0.625, 0.25, 0.625, 0.1875, 0.625, 0.1875, 0.625, 0.25, 0.625, 0.1875, 0.625, 0.125, 0.625, 0.125, 0.625, 0.1875, 0.625, 0.1875, 0.625, 0.125, 0.625, 0.125, 0.625, 0.1875, 0.625, 0.25, 0.625, 0.1875, 0.625, 0.1875, 0.625, 0.25, 0.625, 0.75, 0.625, 0.6875, 0.625, 0.6875, 0.625, 0.75, 0.625, 0.6875, 0.625, 0.625, 0.625, 0.625, 0.625, 0.6875, 0.625, 0.6875, 0.625, 0.625, 0.625, 0.625, 0.625, 0.6875, 0.625, 0.75, 0.625, 0.6875, 0.625, 0.6875, 0.625, 0.75, 0.625, 0.75, 0.625, 0.6875, 0.6267, 0.6875, 0.6254, 0.75, 0.625, 0.6875, 0.625, 0.625, 0.625, 0.625, 0.6267, 0.6875, 0.6267, 0.6875, 0.625, 0.625, 0.625, 0.625, 0.6424, 0.6875, 0.6254, 0.75, 0.6267, 0.6875, 0.6424, 0.6875, 0.625, 0.75, 0.75, 0.5, 0.8125, 0.5, 0.8125, 0.5625, 0.75, 0.5625, 0.8125, 0.5, 0.875, 0.5, 0.875, 0.5625, 0.8125, 0.5625, 0.8125, 0.5625, 0.875, 0.5625, 0.875, 0.625, 0.8125, 0.625, 0.75, 0.5625, 0.8125, 0.5625, 0.8125, 0.625, 0.75, 0.625, 0.625, 0.25, 0.625, 0.1875, 0.625, 0.1875, 0.625, 0.25, 0.625, 0.1875, 0.625, 0.125, 0.625, 0.125, 0.625, 0.1875, 0.625, 0.1875, 0.625, 0.125, 0.625, 0.125, 0.625, 0.1875, 0.625, 0.25, 0.625, 0.1875, 0.625, 0.1875, 0.625, 0.25, 0.4167, 0.25, 0.4167, 0.3125, 0.3802, 0.3125, 0.3802, 0.25, 0.4167, 0.3125, 0.4167, 0.375, 0.3802, 0.375, 0.3802, 0.3125, 0.3802, 0.3125, 0.3802, 0.375, 0.375, 0.375, 0.375, 0.3125, 0.3802, 0.25, 0.3802, 0.3125, 0.375, 0.3125, 0.375, 0.25, 0.4167, 0.5, 0.5, 0.5, 0.5009, 0.5625, 0.4167, 0.5625, 0.5, 0.5, 0.5833, 0.5, 0.5868, 0.5625, 0.5009, 0.5625, 0.5009, 0.5625, 0.5868, 0.5625, 0.625, 0.625, 0.5043, 0.625, 0.4167, 0.5625, 0.5009, 0.5625, 0.5043, 0.625, 0.4167, 0.625, 0.375, 0.0, 0.5, 0.0, 0.5043, 0.0625, 0.4132, 0.0625, 0.5, 0.0, 0.625, 0.0, 0.625, 0.0625, 0.5043, 0.0625, 0.5043, 0.0625, 0.625, 0.0625, 0.625, 0.125, 0.5052, 0.125, 0.4132, 0.0625, 0.5043, 0.0625, 0.5052, 0.125, 0.4167, 0.125, 0.625, 0.75, 0.625, 0.6875, 0.625, 0.6875, 0.625, 0.75, 0.625, 0.6875, 0.625, 0.625, 0.625, 0.625, 0.625, 0.6875, 0.625, 0.6875, 0.625, 0.625, 0.625, 0.625, 0.625, 0.6875, 0.625, 0.75, 0.625, 0.6875, 0.625, 0.6875, 0.625, 0.75, 0.625, 0.25, 0.625, 0.1875, 0.625, 0.1875, 0.625, 0.25, 0.625, 0.1875, 0.625, 0.125, 0.625, 0.125, 0.625, 0.1875, 0.625, 0.1875, 0.625, 0.125, 0.625, 0.125, 0.625, 0.1875, 0.625, 0.25, 0.625, 0.1875, 0.625, 0.1875, 0.625, 0.25, 0.625, 0.5, 0.625, 0.4375, 0.625, 0.4375, 0.625, 0.5, 0.625, 0.4375, 0.625, 0.375, 0.625, 0.375, 0.625, 0.4375, 0.625, 0.4375, 0.625, 0.375, 0.625, 0.375, 0.625, 0.4375, 0.625, 0.5, 0.625, 0.4375, 0.625, 0.4375, 0.625, 0.5, 0.625, 1.0, 0.625, 0.9375, 0.625, 0.9375, 0.625, 1.0, 0.625, 0.9375, 0.625, 0.875, 0.625, 0.875, 0.625, 0.9375, 0.625, 0.9375, 0.625, 0.875, 0.625, 0.875, 0.625, 0.9375, 0.625, 1.0, 0.625, 0.9375, 0.625, 0.9375, 0.625, 1.0, 0.625, 0.125, 0.625, 0.0625, 0.625, 0.0625, 0.625, 0.125, 0.625, 0.0625, 0.625, 0.0, 0.625, 0.0, 0.625, 0.0625, 0.625, 0.0625, 0.625, 0.0, 0.625, 0.0, 0.625, 0.0625, 0.625, 0.125, 0.625, 0.0625, 0.625, 0.0625, 0.625, 0.125, 0.625, 0.875, 0.625, 0.8125, 0.625, 0.8125, 0.625, 0.875, 0.625, 0.8125, 0.625, 0.75, 0.625, 0.75, 0.625, 0.8125, 0.625, 0.8125, 0.625, 0.75, 0.625, 0.75, 0.625, 0.8125, 0.625, 0.875, 0.625, 0.8125, 0.625, 0.8125, 0.625, 0.875, 0.625, 0.375, 0.625, 0.3125, 0.625, 0.3125, 0.625, 0.375, 0.625, 0.3125, 0.625, 0.25, 0.625, 0.25, 0.625, 0.3125, 0.625, 0.3125, 0.625, 0.25, 0.625, 0.25, 0.625, 0.3125, 0.625, 0.375, 0.625, 0.3125, 0.625, 0.3125, 0.625, 0.375, 0.625, 0.625, 0.625, 0.5625, 0.625, 0.5625, 0.625, 0.625, 0.625, 0.5625, 0.625, 0.5, 0.625, 0.5, 0.625, 0.5625, 0.625, 0.5625, 0.625, 0.5, 0.625, 0.5, 0.625, 0.5625, 0.625, 0.625, 0.625, 0.5625, 0.625, 0.5625, 0.625, 0.625, 0.625, 0.25, 0.625, 0.1875, 0.625, 0.1875, 0.625, 0.25, 0.625, 0.1875, 0.625, 0.125, 0.625, 0.125, 0.625, 0.1875, 0.625, 0.1875, 0.625, 0.125, 0.625, 0.125, 0.625, 0.1875, 0.625, 0.25, 0.625, 0.1875, 0.625, 0.1875, 0.625, 0.25, 0.625, 0.75, 0.625, 0.6875, 0.625, 0.6875, 0.625, 0.75, 0.625, 0.6875, 0.625, 0.625, 0.625, 0.625, 0.625, 0.6875, 0.625, 0.6875, 0.625, 0.625, 0.625, 0.625, 0.625, 0.6875, 0.625, 0.75, 0.625, 0.6875, 0.625, 0.6875, 0.625, 0.75, 0.625, 1.0, 0.625, 0.9375, 0.625, 0.9375, 0.625, 1.0, 0.625, 0.9375, 0.625, 0.875, 0.625, 0.875, 0.625, 0.9375, 0.625, 0.9375, 0.625, 0.875, 0.625, 0.875, 0.625, 0.9375, 0.625, 1.0, 0.625, 0.9375, 0.625, 0.9375, 0.625, 1.0, 0.625, 0.5, 0.625, 0.4375, 0.625, 0.4375, 0.625, 0.5, 0.625, 0.4375, 0.625, 0.375, 0.625, 0.375, 0.625, 0.4375, 0.625, 0.4375, 0.625, 0.375, 0.625, 0.375, 0.625, 0.4375, 0.625, 0.5, 0.625, 0.4375, 0.625, 0.4375, 0.625, 0.5, 0.625, 0.625, 0.625, 0.5625, 0.625, 0.5625, 0.625, 0.625, 0.625, 0.5625, 0.625, 0.5, 0.625, 0.5, 0.625, 0.5625, 0.625, 0.5625, 0.625, 0.5, 0.625, 0.5, 0.625, 0.5625, 0.625, 0.625, 0.625, 0.5625, 0.625, 0.5625, 0.625, 0.625, 0.625, 0.375, 0.625, 0.3125, 0.625, 0.3125, 0.625, 0.375, 0.625, 0.3125, 0.625, 0.25, 0.625, 0.25, 0.625, 0.3125, 0.625, 0.3125, 0.625, 0.25, 0.625, 0.25, 0.625, 0.3125, 0.625, 0.375, 0.625, 0.3125, 0.625, 0.3125, 0.625, 0.375, 0.625, 0.875, 0.625, 0.8125, 0.625, 0.8125, 0.625, 0.875, 0.625, 0.8125, 0.625, 0.75, 0.625, 0.75, 0.625, 0.8125, 0.625, 0.8125, 0.625, 0.75, 0.625, 0.75, 0.625, 0.8125, 0.625, 0.875, 0.625, 0.8125, 0.625, 0.8125, 0.625, 0.875, 0.625, 0.125, 0.625, 0.0625, 0.625, 0.0625, 0.625, 0.125, 0.625, 0.0625, 0.625, 0.0, 0.625, 0.0, 0.625, 0.0625, 0.625, 0.0625, 0.625, 0.0, 0.625, 0.0, 0.625, 0.0625, 0.625, 0.125, 0.625, 0.0625, 0.625, 0.0625, 0.625, 0.125, 0.25, 0.625, 0.3099, 0.625, 0.3103, 0.6875, 0.25, 0.6875, 0.3099, 0.625, 0.3542, 0.625, 0.3559, 0.6875, 0.3103, 0.6875, 0.3103, 0.6875, 0.3559, 0.6875, 0.375, 0.75, 0.3125, 0.75, 0.25, 0.6875, 0.3103, 0.6875, 0.3125, 0.75, 0.25, 0.75, 0.125, 0.625, 0.1875, 0.625, 0.1875, 0.6875, 0.125, 0.6875, 0.1875, 0.625, 0.25, 0.625, 0.25, 0.6875, 0.1875, 0.6875, 0.1875, 0.6875, 0.25, 0.6875, 0.25, 0.75, 0.1875, 0.75, 0.125, 0.6875, 0.1875, 0.6875, 0.1875, 0.75, 0.125, 0.75, 0.125, 0.5, 0.1875, 0.5, 0.1875, 0.5625, 0.125, 0.5625, 0.1875, 0.5, 0.25, 0.5, 0.25, 0.5625, 0.1875, 0.5625, 0.1875, 0.5625, 0.25, 0.5625, 0.25, 0.625, 0.1875, 0.625, 0.125, 0.5625, 0.1875, 0.5625, 0.1875, 0.625, 0.125, 0.625, 0.25, 0.5, 0.3125, 0.5, 0.3103, 0.5625, 0.25, 0.5625, 0.3125, 0.5, 0.375, 0.5, 0.3559, 0.5625, 0.3103, 0.5625, 0.3103, 0.5625, 0.3559, 0.5625, 0.3542, 0.625, 0.3099, 0.625, 0.25, 0.5625, 0.3103, 0.5625, 0.3099, 0.625, 0.25, 0.625, 0.4167, 0.625, 0.4167, 0.6875, 0.378, 0.6875, 0.3776, 0.625, 0.4167, 0.6875, 0.4167, 0.75, 0.3798, 0.75, 0.378, 0.6875, 0.378, 0.6875, 0.3798, 0.75, 0.375, 0.75, 0.3559, 0.6875, 0.3776, 0.625, 0.378, 0.6875, 0.3559, 0.6875, 0.3542, 0.625, 0.4167, 0.375, 0.4167, 0.4375, 0.3802, 0.4375, 0.3802, 0.375, 0.4167, 0.4375, 0.4167, 0.5, 0.3798, 0.5, 0.3802, 0.4375, 0.3802, 0.4375, 0.3798, 0.5, 0.375, 0.5, 0.375, 0.4375, 0.3802, 0.375, 0.3802, 0.4375, 0.375, 0.4375, 0.375, 0.375, 0.4167, 0.125, 0.4167, 0.1875, 0.3802, 0.1875, 0.3802, 0.125, 0.4167, 0.1875, 0.4167, 0.25, 0.3802, 0.25, 0.3802, 0.1875, 0.3802, 0.1875, 0.3802, 0.25, 0.375, 0.25, 0.375, 0.1875, 0.3802, 0.125, 0.3802, 0.1875, 0.375, 0.1875, 0.375, 0.125, 0.4167, 0.75, 0.4167, 0.8125, 0.3802, 0.8125, 0.3798, 0.75, 0.4167, 0.8125, 0.4167, 0.875, 0.3802, 0.875, 0.3802, 0.8125, 0.3802, 0.8125, 0.3802, 0.875, 0.375, 0.875, 0.375, 0.8125, 0.3798, 0.75, 0.3802, 0.8125, 0.375, 0.8125, 0.375, 0.75, 0.625, 0.25, 0.625, 0.1875, 0.625, 0.1875, 0.625, 0.25, 0.625, 0.1875, 0.625, 0.125, 0.625, 0.125, 0.625, 0.1875, 0.625, 0.1875, 0.625, 0.125, 0.625, 0.125, 0.625, 0.1875, 0.625, 0.25, 0.625, 0.1875, 0.625, 0.1875, 0.625, 0.25, 0.625, 0.75, 0.625, 0.6875, 0.625, 0.6875, 0.625, 0.75, 0.625, 0.6875, 0.625, 0.625, 0.625, 0.625, 0.625, 0.6875, 0.625, 0.6875, 0.625, 0.625, 0.625, 0.625, 0.625, 0.6875, 0.625, 0.75, 0.625, 0.6875, 0.625, 0.6875, 0.625, 0.75, 0.625, 1.0, 0.625, 0.9375, 0.625, 0.9375, 0.625, 1.0, 0.625, 0.9375, 0.625, 0.875, 0.625, 0.875, 0.625, 0.9375, 0.625, 0.9375, 0.625, 0.875, 0.625, 0.875, 0.625, 0.9375, 0.625, 1.0, 0.625, 0.9375, 0.625, 0.9375, 0.625, 1.0, 0.625, 0.5, 0.625, 0.4375, 0.625, 0.4375, 0.625, 0.5, 0.625, 0.4375, 0.625, 0.375, 0.625, 0.375, 0.625, 0.4375, 0.625, 0.4375, 0.625, 0.375, 0.625, 0.375, 0.625, 0.4375, 0.625, 0.5, 0.625, 0.4375, 0.625, 0.4375, 0.625, 0.5, 0.625, 0.625, 0.625, 0.5625, 0.625, 0.5625, 0.625, 0.625, 0.625, 0.5625, 0.625, 0.5, 0.625, 0.5, 0.625, 0.5625, 0.625, 0.5625, 0.625, 0.5, 0.625, 0.5, 0.625, 0.5625, 0.625, 0.625, 0.625, 0.5625, 0.625, 0.5625, 0.625, 0.625, 0.625, 0.375, 0.625, 0.3125, 0.625, 0.3125, 0.625, 0.375, 0.625, 0.3125, 0.625, 0.25, 0.625, 0.25, 0.625, 0.3125, 0.625, 0.3125, 0.625, 0.25, 0.625, 0.25, 0.625, 0.3125, 0.625, 0.375, 0.625, 0.3125, 0.625, 0.3125, 0.625, 0.375, 0.625, 0.875, 0.625, 0.8125, 0.625, 0.8125, 0.625, 0.875, 0.625, 0.8125, 0.625, 0.75, 0.625, 0.75, 0.625, 0.8125, 0.625, 0.8125, 0.625, 0.75, 0.625, 0.75, 0.625, 0.8125, 0.625, 0.875, 0.625, 0.8125, 0.625, 0.8125, 0.625, 0.875, 0.625, 0.125, 0.625, 0.0625, 0.625, 0.0625, 0.625, 0.125, 0.625, 0.0625, 0.625, 0.0, 0.625, 0.0, 0.625, 0.0625, 0.625, 0.0625, 0.625, 0.0, 0.625, 0.0, 0.625, 0.0625, 0.625, 0.125, 0.625, 0.0625, 0.625, 0.0625, 0.625, 0.125, 0.625, 0.25, 0.625, 0.1875, 0.625, 0.1875, 0.625, 0.25, 0.625, 0.1875, 0.625, 0.125, 0.625, 0.125, 0.625, 0.1875, 0.625, 0.1875, 0.625, 0.125, 0.625, 0.125, 0.625, 0.1875, 0.625, 0.25, 0.625, 0.1875, 0.625, 0.1875, 0.625, 0.25, 0.625, 0.75, 0.625, 0.6875, 0.625, 0.6875, 0.625, 0.75, 0.625, 0.6875, 0.625, 0.625, 0.625, 0.625, 0.625, 0.6875, 0.625, 0.6875, 0.625, 0.625, 0.625, 0.625, 0.625, 0.6875, 0.625, 0.75, 0.625, 0.6875, 0.625, 0.6875, 0.625, 0.75, 0.625, 1.0, 0.625, 0.9375, 0.625, 0.9375, 0.625, 1.0, 0.625, 0.9375, 0.625, 0.875, 0.625, 0.875, 0.625, 0.9375, 0.625, 0.9375, 0.625, 0.875, 0.625, 0.875, 0.625, 0.9375, 0.625, 1.0, 0.625, 0.9375, 0.625, 0.9375, 0.625, 1.0, 0.625, 0.5, 0.625, 0.4375, 0.625, 0.4375, 0.625, 0.5, 0.625, 0.4375, 0.625, 0.375, 0.625, 0.375, 0.625, 0.4375, 0.625, 0.4375, 0.625, 0.375, 0.625, 0.375, 0.625, 0.4375, 0.625, 0.5, 0.625, 0.4375, 0.625, 0.4375, 0.625, 0.5, 0.625, 0.625, 0.625, 0.5625, 0.625, 0.5625, 0.625, 0.625, 0.625, 0.5625, 0.625, 0.5, 0.625, 0.5, 0.625, 0.5625, 0.625, 0.5625, 0.625, 0.5, 0.625, 0.5, 0.625, 0.5625, 0.625, 0.625, 0.625, 0.5625, 0.625, 0.5625, 0.625, 0.625, 0.625, 0.375, 0.625, 0.3125, 0.625, 0.3125, 0.625, 0.375, 0.625, 0.3125, 0.625, 0.25, 0.625, 0.25, 0.625, 0.3125, 0.625, 0.3125, 0.625, 0.25, 0.625, 0.25, 0.625, 0.3125, 0.625, 0.375, 0.625, 0.3125, 0.625, 0.3125, 0.625, 0.375, 0.625, 0.875, 0.625, 0.8125, 0.625, 0.8125, 0.625, 0.875, 0.625, 0.8125, 0.625, 0.75, 0.625, 0.75, 0.625, 0.8125, 0.625, 0.8125, 0.625, 0.75, 0.625, 0.75, 0.625, 0.8125, 0.625, 0.875, 0.625, 0.8125, 0.625, 0.8125, 0.625, 0.875, 0.625, 0.125, 0.625, 0.0625, 0.625, 0.0625, 0.625, 0.125, 0.625, 0.0625, 0.625, 0.0, 0.625, 0.0, 0.625, 0.0625, 0.625, 0.0625, 0.625, 0.0, 0.625, 0.0, 0.625, 0.0625, 0.625, 0.125, 0.625, 0.0625, 0.625, 0.0625, 0.625, 0.125, 0.625, 0.125, 0.625, 0.0625, 0.625, 0.0625, 0.625, 0.125, 0.625, 0.0625, 0.625, 0.0, 0.625, 0.0, 0.625, 0.0625, 0.625, 0.0625, 0.625, 0.0, 0.625, 0.0, 0.625, 0.0625, 0.625, 0.125, 0.625, 0.0625, 0.625, 0.0625, 0.625, 0.125, 0.625, 0.875, 0.625, 0.8125, 0.625, 0.8125, 0.625, 0.875, 0.625, 0.8125, 0.625, 0.75, 0.625, 0.75, 0.625, 0.8125, 0.625, 0.8125, 0.625, 0.75, 0.625, 0.75, 0.625, 0.8125, 0.625, 0.875, 0.625, 0.8125, 0.625, 0.8125, 0.625, 0.875, 0.5833, 0.375, 0.5868, 0.3125, 0.6207, 0.3125, 0.6198, 0.375, 0.5868, 0.3125, 0.625, 0.25, 0.625, 0.25, 0.6207, 0.3125, 0.6207, 0.3125, 0.625, 0.25, 0.625, 0.25, 0.625, 0.3125, 0.6198, 0.375, 0.6207, 0.3125, 0.625, 0.3125, 0.625, 0.375, 0.625, 0.625, 0.5868, 0.5625, 0.6207, 0.5625, 0.625, 0.625, 0.5868, 0.5625, 0.5833, 0.5, 0.6198, 0.5, 0.6207, 0.5625, 0.6207, 0.5625, 0.6198, 0.5, 0.625, 0.5, 0.625, 0.5625, 0.625, 0.625, 0.6207, 0.5625, 0.625, 0.5625, 0.625, 0.625, 0.5833, 0.5, 0.5833, 0.4375, 0.6198, 0.4375, 0.6198, 0.5, 0.5833, 0.4375, 0.5833, 0.375, 0.6198, 0.375, 0.6198, 0.4375, 0.6198, 0.4375, 0.6198, 0.375, 0.625, 0.375, 0.625, 0.4375, 0.6198, 0.5, 0.6198, 0.4375, 0.625, 0.4375, 0.625, 0.5, 0.625, 1.0, 0.5903, 0.9375, 0.6215, 0.9375, 0.625, 1.0, 0.5903, 0.9375, 0.625, 0.875, 0.625, 0.875, 0.6215, 0.9375, 0.6215, 0.9375, 0.625, 0.875, 0.625, 0.875, 0.625, 0.9375, 0.625, 1.0, 0.6215, 0.9375, 0.625, 0.9375, 0.625, 1.0, 0.625, 0.75, 0.625, 0.6875, 0.625, 0.6875, 0.625, 0.75, 0.625, 0.6875, 0.625, 0.625, 0.625, 0.625, 0.625, 0.6875, 0.625, 0.6875, 0.625, 0.625, 0.625, 0.625, 0.625, 0.6875, 0.625, 0.75, 0.625, 0.6875, 0.625, 0.6875, 0.625, 0.75, 0.625, 0.25, 0.625, 0.1875, 0.625, 0.1875, 0.625, 0.25, 0.625, 0.1875, 0.625, 0.125, 0.625, 0.125, 0.625, 0.1875, 0.625, 0.1875, 0.625, 0.125, 0.625, 0.125, 0.625, 0.1875, 0.625, 0.25, 0.625, 0.1875, 0.625, 0.1875, 0.625, 0.25, 0.625, 0.625, 0.625, 0.5625, 0.625, 0.5625, 0.625, 0.625, 0.625, 0.5625, 0.625, 0.5, 0.625, 0.5, 0.625, 0.5625, 0.625, 0.5625, 0.625, 0.5, 0.625, 0.5, 0.625, 0.5625, 0.625, 0.625, 0.625, 0.5625, 0.625, 0.5625, 0.625, 0.625, 0.625, 0.375, 0.625, 0.3125, 0.625, 0.3125, 0.625, 0.375, 0.625, 0.3125, 0.625, 0.25, 0.625, 0.25, 0.625, 0.3125, 0.625, 0.3125, 0.625, 0.25, 0.625, 0.25, 0.625, 0.3125, 0.625, 0.375, 0.625, 0.3125, 0.625, 0.3125, 0.625, 0.375, 0.625, 0.875, 0.625, 0.8125, 0.625, 0.8125, 0.625, 0.875, 0.625, 0.8125, 0.625, 0.75, 0.625, 0.75, 0.625, 0.8125, 0.625, 0.8125, 0.625, 0.75, 0.625, 0.75, 0.625, 0.8125, 0.625, 0.875, 0.625, 0.8125, 0.625, 0.8125, 0.625, 0.875, 0.625, 0.125, 0.625, 0.0625, 0.625, 0.0625, 0.625, 0.125, 0.625, 0.0625, 0.625, 0.0, 0.625, 0.0, 0.625, 0.0625, 0.625, 0.0625, 0.625, 0.0, 0.625, 0.0, 0.625, 0.0625, 0.625, 0.125, 0.625, 0.0625, 0.625, 0.0625, 0.625, 0.125, 0.625, 1.0, 0.625, 0.9375, 0.625, 0.9375, 0.625, 1.0, 0.625, 0.9375, 0.625, 0.875, 0.625, 0.875, 0.625, 0.9375, 0.625, 0.9375, 0.625, 0.875, 0.625, 0.875, 0.625, 0.9375, 0.625, 1.0, 0.625, 0.9375, 0.625, 0.9375, 0.625, 1.0, 0.625, 0.5, 0.625, 0.4375, 0.625, 0.4375, 0.625, 0.5, 0.625, 0.4375, 0.625, 0.375, 0.625, 0.375, 0.625, 0.4375, 0.625, 0.4375, 0.625, 0.375, 0.625, 0.375, 0.625, 0.4375, 0.625, 0.5, 0.625, 0.4375, 0.625, 0.4375, 0.625, 0.5, 0.625, 0.25, 0.625, 0.1875, 0.625, 0.1875, 0.625, 0.25, 0.625, 0.1875, 0.625, 0.125, 0.625, 0.125, 0.625, 0.1875, 0.625, 0.1875, 0.625, 0.125, 0.625, 0.125, 0.625, 0.1875, 0.625, 0.25, 0.625, 0.1875, 0.625, 0.1875, 0.625, 0.25, 0.625, 0.75, 0.625, 0.6875, 0.625, 0.6875, 0.625, 0.75, 0.625, 0.6875, 0.625, 0.625, 0.625, 0.625, 0.625, 0.6875, 0.625, 0.6875, 0.625, 0.625, 0.625, 0.625, 0.625, 0.6875, 0.625, 0.75, 0.625, 0.6875, 0.625, 0.6875, 0.625, 0.75, 0.625, 0.75, 0.625, 0.6875, 0.625, 0.6875, 0.625, 0.75, 0.625, 0.6875, 0.625, 0.625, 0.625, 0.625, 0.625, 0.6875, 0.625, 0.6875, 0.625, 0.625, 0.625, 0.625, 0.625, 0.6875, 0.625, 0.75, 0.625, 0.6875, 0.625, 0.6875, 0.625, 0.75, 0.625, 0.25, 0.625, 0.1875, 0.625, 0.1875, 0.625, 0.25, 0.625, 0.1875, 0.625, 0.125, 0.625, 0.125, 0.625, 0.1875, 0.625, 0.1875, 0.625, 0.125, 0.625, 0.125, 0.625, 0.1875, 0.625, 0.25, 0.625, 0.1875, 0.625, 0.1875, 0.625, 0.25, 0.625, 0.5, 0.625, 0.4375, 0.625, 0.4375, 0.625, 0.5, 0.625, 0.4375, 0.625, 0.375, 0.625, 0.375, 0.625, 0.4375, 0.625, 0.4375, 0.625, 0.375, 0.625, 0.375, 0.625, 0.4375, 0.625, 0.5, 0.625, 0.4375, 0.625, 0.4375, 0.625, 0.5, 0.625, 1.0, 0.625, 0.9375, 0.625, 0.9375, 0.625, 1.0, 0.625, 0.9375, 0.625, 0.875, 0.625, 0.875, 0.625, 0.9375, 0.625, 0.9375, 0.625, 0.875, 0.625, 0.875, 0.625, 0.9375, 0.625, 1.0, 0.625, 0.9375, 0.625, 0.9375, 0.625, 1.0, 0.625, 0.125, 0.625, 0.0625, 0.625, 0.0625, 0.625, 0.125, 0.625, 0.0625, 0.625, 0.0, 0.625, 0.0, 0.625, 0.0625, 0.625, 0.0625, 0.625, 0.0, 0.625, 0.0, 0.625, 0.0625, 0.625, 0.125, 0.625, 0.0625, 0.625, 0.0625, 0.625, 0.125, 0.625, 0.875, 0.625, 0.8125, 0.625, 0.8125, 0.625, 0.875, 0.625, 0.8125, 0.625, 0.75, 0.625, 0.75, 0.625, 0.8125, 0.625, 0.8125, 0.625, 0.75, 0.625, 0.75, 0.625, 0.8125, 0.625, 0.875, 0.625, 0.8125, 0.625, 0.8125, 0.625, 0.875, 0.625, 0.375, 0.625, 0.3125, 0.625, 0.3125, 0.625, 0.375, 0.625, 0.3125, 0.625, 0.25, 0.625, 0.25, 0.625, 0.3125, 0.625, 0.3125, 0.625, 0.25, 0.625, 0.25, 0.625, 0.3125, 0.625, 0.375, 0.625, 0.3125, 0.625, 0.3125, 0.625, 0.375, 0.625, 0.625, 0.625, 0.5625, 0.625, 0.5625, 0.625, 0.625, 0.625, 0.5625, 0.625, 0.5, 0.625, 0.5, 0.625, 0.5625, 0.625, 0.5625, 0.625, 0.5, 0.625, 0.5, 0.625, 0.5625, 0.625, 0.625, 0.625, 0.5625, 0.625, 0.5625, 0.625, 0.625, 0.625, 0.125, 0.625, 0.0625, 0.625, 0.0625, 0.625, 0.125, 0.625, 0.0625, 0.625, 0.0, 0.625, 0.0, 0.625, 0.0625, 0.625, 0.0625, 0.625, 0.0, 0.625, 0.0, 0.625, 0.0625, 0.625, 0.125, 0.625, 0.0625, 0.625, 0.0625, 0.625, 0.125, 0.625, 0.875, 0.625, 0.8125, 0.625, 0.8125, 0.625, 0.875, 0.625, 0.8125, 0.625, 0.75, 0.625, 0.75, 0.625, 0.8125, 0.625, 0.8125, 0.625, 0.75, 0.625, 0.75, 0.625, 0.8125, 0.625, 0.875, 0.625, 0.8125, 0.625, 0.8125, 0.625, 0.875, 0.625, 0.375, 0.625, 0.3125, 0.625, 0.3125, 0.625, 0.375, 0.625, 0.3125, 0.625, 0.25, 0.625, 0.25, 0.625, 0.3125, 0.625, 0.3125, 0.625, 0.25, 0.625, 0.25, 0.625, 0.3125, 0.625, 0.375, 0.625, 0.3125, 0.625, 0.3125, 0.625, 0.375, 0.625, 0.625, 0.625, 0.5625, 0.625, 0.5625, 0.625, 0.625, 0.625, 0.5625, 0.625, 0.5, 0.625, 0.5, 0.625, 0.5625, 0.625, 0.5625, 0.625, 0.5, 0.625, 0.5, 0.625, 0.5625, 0.625, 0.625, 0.625, 0.5625, 0.625, 0.5625, 0.625, 0.625, 0.625, 0.5, 0.625, 0.4375, 0.625, 0.4375, 0.625, 0.5, 0.625, 0.4375, 0.625, 0.375, 0.625, 0.375, 0.625, 0.4375, 0.625, 0.4375, 0.625, 0.375, 0.625, 0.375, 0.625, 0.4375, 0.625, 0.5, 0.625, 0.4375, 0.625, 0.4375, 0.625, 0.5, 0.625, 1.0, 0.625, 0.9375, 0.625, 0.9375, 0.625, 1.0, 0.625, 0.9375, 0.625, 0.875, 0.625, 0.875, 0.625, 0.9375, 0.625, 0.9375, 0.625, 0.875, 0.625, 0.875, 0.625, 0.9375, 0.625, 1.0, 0.625, 0.9375, 0.625, 0.9375, 0.625, 1.0, 0.625, 0.75, 0.625, 0.6875, 0.625, 0.6875, 0.625, 0.75, 0.625, 0.6875, 0.625, 0.625, 0.625, 0.625, 0.625, 0.6875, 0.625, 0.6875, 0.625, 0.625, 0.625, 0.625, 0.625, 0.6875, 0.625, 0.75, 0.625, 0.6875, 0.625, 0.6875, 0.625, 0.75, 0.625, 0.25, 0.625, 0.1875, 0.625, 0.1875, 0.625, 0.25, 0.625, 0.1875, 0.625, 0.125, 0.625, 0.125, 0.625, 0.1875, 0.625, 0.1875, 0.625, 0.125, 0.625, 0.125, 0.625, 0.1875, 0.625, 0.25, 0.625, 0.1875, 0.625, 0.1875, 0.625, 0.25])
me_cube_001.use_remesh_fix_poles = True
me_cube_001.use_remesh_preserve_attributes = False
me_cube_001.update()
me_cube_002 = bpy.data.meshes.new('Cube.002')
me_cube_002.from_pydata([(-4.41, -0.04822, 10.72), (-4.41, 0.04822, 10.72), (-4.416, -0.04822, 14.13), (2.008, -0.5303, 12.07), (2.008, 0.5303, 12.07), (2.028, -0.5303, 13.31), (2.028, 0.5303, 13.31), (-4.416, 0.04822, 14.13), (-4.956, -0.04822, 12.36), (2.082, -0.5303, 12.66), (2.082, 0.5303, 12.66), (-4.956, 0.04822, 12.36), (-1.085, -0.7274, 11.57), (-0.6429, -0.7274, 13.81), (-0.6429, 0.7274, 13.81), (-1.085, 0.7274, 11.57), (-1.526, 0.7274, 12.52), (-1.526, -0.7274, 12.52), (-3.202, -0.3501, 14.72), (-3.212, 0.3501, 10.47), (-3.783, -0.3501, 12.41), (-3.212, -0.3501, 10.47), (-3.202, 0.3501, 14.72), (-3.783, 0.3501, 12.41), (0.5705, -0.6219, 11.84), (0.7867, 0.6219, 13.55), (0.405, 0.6219, 12.59), (0.7867, -0.6219, 13.55), (0.5705, 0.6219, 11.84), (0.405, -0.6219, 12.59), (-2.156, -0.5254, 11.1), (-1.93, 0.5254, 14.19), (-2.64, 0.6323, 12.47), (-1.93, -0.5254, 14.19), (-2.156, 0.5254, 11.1), (-2.64, -0.6323, 12.47)], [], [(28, 4, 3, 24), (8, 2, 7, 11), (20, 18, 2, 8), (10, 6, 5, 9), (22, 7, 2, 18), (26, 25, 6, 10), (28, 26, 10, 4), (4, 10, 9, 3), (21, 20, 8, 0), (0, 8, 11, 1), (24, 29, 17, 12), (34, 32, 16, 15), (32, 31, 14, 16), (25, 14, 13, 27), (29, 27, 13, 17), (34, 15, 12, 30), (1, 19, 21, 0), (11, 7, 22, 23), (1, 11, 23, 19), (30, 35, 20, 21), (31, 22, 18, 33), (35, 33, 18, 20), (9, 5, 27, 29), (6, 25, 27, 5), (3, 9, 29, 24), (15, 16, 26, 28), (16, 14, 25, 26), (15, 28, 24, 12), (17, 13, 33, 35), (14, 31, 33, 13), (12, 17, 35, 30), (19, 34, 30, 21), (23, 22, 31, 32), (19, 23, 32, 34)])
_uv = me_cube_002.uv_layers.new(name='UVMap')
_uv.uv.foreach_set('vector', [0.3169, 0.5, 0.375, 0.5, 0.375, 0.75, 0.3169, 0.75, 0.4977, 0.0, 0.625, 0.0, 0.625, 0.25, 0.4977, 0.25, 0.4977, 0.9562, 0.625, 0.9562, 0.625, 1.0, 0.4977, 1.0, 0.4977, 0.5, 0.625, 0.5, 0.625, 0.75, 0.4977, 0.75, 0.8312, 0.5, 0.875, 0.5, 0.875, 0.75, 0.8312, 0.75, 0.4977, 0.4419, 0.625, 0.4419, 0.625, 0.5, 0.4977, 0.5, 0.375, 0.4419, 0.4977, 0.4419, 0.4977, 0.5, 0.375, 0.5, 0.375, 0.5, 0.4977, 0.5, 0.4977, 0.75, 0.375, 0.75, 0.375, 0.9562, 0.4977, 0.9562, 0.4977, 1.0, 0.375, 1.0, 0.375, 0.0, 0.4977, 0.0, 0.4977, 0.25, 0.375, 0.25, 0.375, 0.8081, 0.4977, 0.8081, 0.4977, 0.875, 0.375, 0.875, 0.375, 0.3344, 0.4977, 0.3344, 0.4977, 0.375, 0.375, 0.375, 0.4977, 0.3344, 0.625, 0.3344, 0.625, 0.375, 0.4977, 0.375, 0.6831, 0.5, 0.75, 0.5, 0.75, 0.75, 0.6831, 0.75, 0.4977, 0.8081, 0.625, 0.8081, 0.625, 0.875, 0.4977, 0.875, 0.2094, 0.5, 0.25, 0.5, 0.25, 0.75, 0.2094, 0.75, 0.125, 0.5, 0.1688, 0.5, 0.1688, 0.75, 0.125, 0.75, 0.4977, 0.25, 0.625, 0.25, 0.625, 0.2938, 0.4977, 0.2938, 0.375, 0.25, 0.4977, 0.25, 0.4977, 0.2938, 0.375, 0.2938, 0.375, 0.9156, 0.4977, 0.9156, 0.4977, 0.9562, 0.375, 0.9562, 0.7906, 0.5, 0.8312, 0.5, 0.8312, 0.75, 0.7906, 0.75, 0.4977, 0.9156, 0.625, 0.9156, 0.625, 0.9562, 0.4977, 0.9562, 0.4977, 0.75, 0.625, 0.75, 0.625, 0.8081, 0.4977, 0.8081, 0.625, 0.5, 0.6831, 0.5, 0.6831, 0.75, 0.625, 0.75, 0.375, 0.75, 0.4977, 0.75, 0.4977, 0.8081, 0.375, 0.8081, 0.375, 0.375, 0.4977, 0.375, 0.4977, 0.4419, 0.375, 0.4419, 0.4977, 0.375, 0.625, 0.375, 0.625, 0.4419, 0.4977, 0.4419, 0.25, 0.5, 0.3169, 0.5, 0.3169, 0.75, 0.25, 0.75, 0.4977, 0.875, 0.625, 0.875, 0.625, 0.9156, 0.4977, 0.9156, 0.75, 0.5, 0.7906, 0.5, 0.7906, 0.75, 0.75, 0.75, 0.375, 0.875, 0.4977, 0.875, 0.4977, 0.9156, 0.375, 0.9156, 0.1688, 0.5, 0.2094, 0.5, 0.2094, 0.75, 0.1688, 0.75, 0.4977, 0.2938, 0.625, 0.2938, 0.625, 0.3344, 0.4977, 0.3344, 0.375, 0.2938, 0.4977, 0.2938, 0.4977, 0.3344, 0.375, 0.3344])
me_cube_002.use_remesh_fix_poles = True
me_cube_002.use_remesh_preserve_attributes = False
me_cube_002.update()

# ---- objects
ob_empty = bpy.data.objects.new('Empty', None)
ob_axehandle = bpy.data.objects.new('AxeHandle', me_cube_001)
ob_axehead = bpy.data.objects.new('AxeHead', me_cube_002)

# ---- transforms, parenting, visibility, modifiers, constraints
ob_empty.location = (0.0, 0.0, 0.0)
ob_empty.rotation_euler = (1.571, -0.0, -0.0)
ob_empty.empty_display_type = 'IMAGE'
ob_empty.empty_display_size = 5.0
ob_axehandle.location = (0.1422, 1.212e-07, -0.88)
ob_axehandle.scale = (0.1399, 0.1399, 0.1399)
ob_axehead.location = (0.1422, 1.212e-07, -0.9024)
ob_axehead.scale = (0.1399, 0.1399, 0.1399)

# ---- collection membership
col_collection.objects.link(ob_empty)
col_collection.objects.link(ob_axehandle)
col_collection.objects.link(ob_axehead)

# ---- scene / render settings (as saved in the file)
scene.frame_start = 1; scene.frame_end = 250; scene.frame_set(1)
scene.render.engine = 'BLENDER_EEVEE_NEXT'
scene.cycles.use_denoising = False
scene.cycles.samples = 128
scene.cycles.sampling_pattern = 'TABULATED_SOBOL'
scene.cycles.use_adaptive_sampling = False
scene.cycles.use_light_tree = False
scene.view_settings.view_transform = 'Filmic'
bpy.context.view_layer.update()

# ---- added for rendering (the .blend has no active camera and no usable light): camera, sun
cam_auto = bpy.data.cameras.new('AutoCamera')
cam_auto.lens = 50.0
cam_auto.sensor_width = 36.0
cam_auto.clip_end = 1000.0
ob_auto_camera = bpy.data.objects.new('AutoCamera', cam_auto)
scene.collection.objects.link(ob_auto_camera)
ob_auto_camera.location = (2.77895, -3.40526, 1.97826)
ob_auto_camera.rotation_euler = (1.09748, -7.21219e-08, 0.694738)
scene.camera = ob_auto_camera
light_auto_sun = bpy.data.lights.new('AutoSun', 'SUN')
light_auto_sun.energy = 3.0
light_auto_sun.angle = 0.0523599
ob_auto_sun = bpy.data.objects.new('AutoSun', light_auto_sun)
scene.collection.objects.link(ob_auto_sun)
ob_auto_sun.rotation_euler = (0.872665, 0.174533, 0.523599)
bpy.context.view_layer.update()
